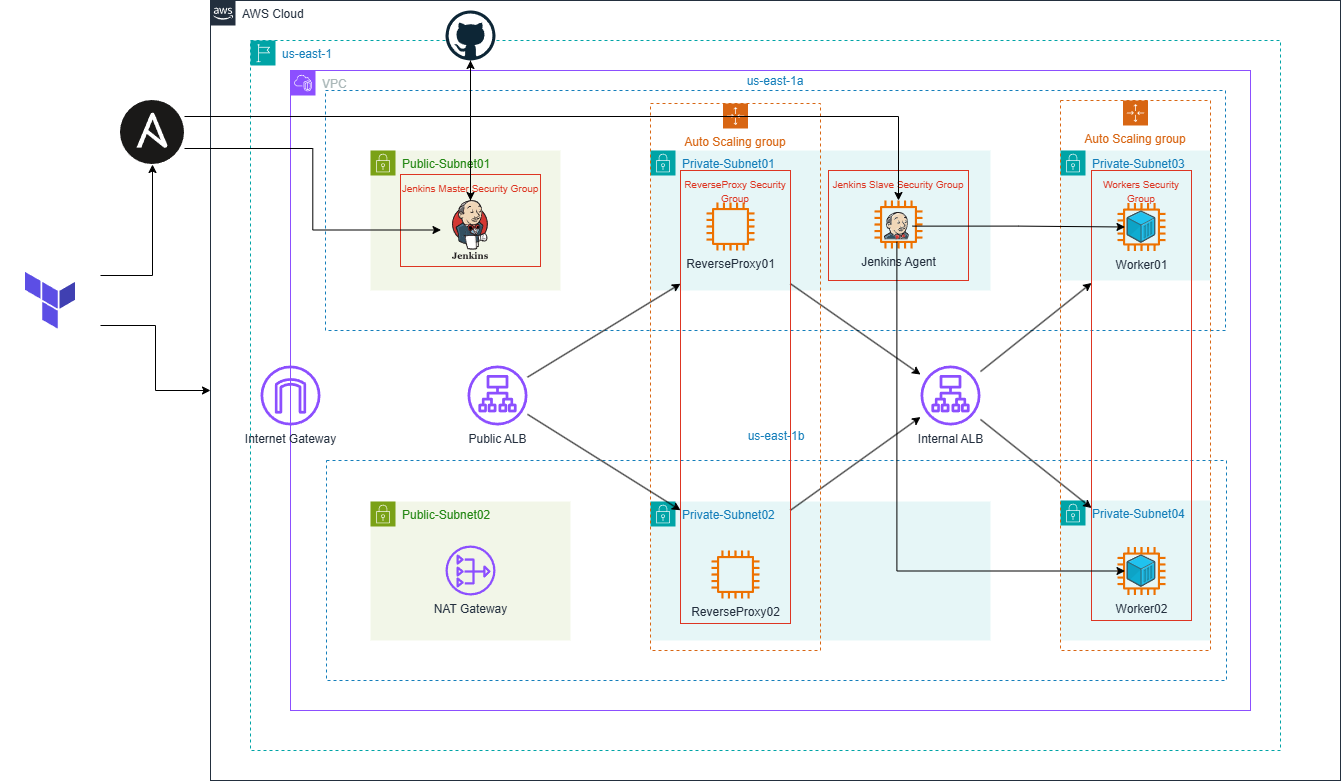

The diagram above was exported from draw.io. Its source (the exported page's mxGraphModel, read from the mxfile embedded in the PNG):
<mxGraphModel dx="2834" dy="709" grid="1" gridSize="10" guides="1" tooltips="1" connect="1" arrows="1" fold="1" page="1" pageScale="1" pageWidth="1169" pageHeight="827" math="0" shadow="0">
  <root>
    <mxCell id="0" />
    <mxCell id="1" parent="0" />
    <mxCell id="G1fOhXJnl0JnmOdy4Hrh-1" value="AWS Cloud" style="points=[[0,0],[0.25,0],[0.5,0],[0.75,0],[1,0],[1,0.25],[1,0.5],[1,0.75],[1,1],[0.75,1],[0.5,1],[0.25,1],[0,1],[0,0.75],[0,0.5],[0,0.25]];outlineConnect=0;gradientColor=none;html=1;whiteSpace=wrap;fontSize=12;fontStyle=0;container=1;pointerEvents=0;collapsible=0;recursiveResize=0;shape=mxgraph.aws4.group;grIcon=mxgraph.aws4.group_aws_cloud_alt;strokeColor=#232F3E;fillColor=none;verticalAlign=top;align=left;spacingLeft=30;fontColor=#232F3E;dashed=0;" parent="1" vertex="1">
      <mxGeometry x="20" width="1130" height="780" as="geometry" />
    </mxCell>
    <mxCell id="G1fOhXJnl0JnmOdy4Hrh-2" value="us-east-1" style="points=[[0,0],[0.25,0],[0.5,0],[0.75,0],[1,0],[1,0.25],[1,0.5],[1,0.75],[1,1],[0.75,1],[0.5,1],[0.25,1],[0,1],[0,0.75],[0,0.5],[0,0.25]];outlineConnect=0;gradientColor=none;html=1;whiteSpace=wrap;fontSize=12;fontStyle=0;container=1;pointerEvents=0;collapsible=0;recursiveResize=0;shape=mxgraph.aws4.group;grIcon=mxgraph.aws4.group_region;strokeColor=#00A4A6;fillColor=none;verticalAlign=top;align=left;spacingLeft=30;fontColor=#147EBA;dashed=1;" parent="G1fOhXJnl0JnmOdy4Hrh-1" vertex="1">
      <mxGeometry x="40" y="40" width="1030" height="710" as="geometry" />
    </mxCell>
    <mxCell id="G1fOhXJnl0JnmOdy4Hrh-3" value="VPC" style="points=[[0,0],[0.25,0],[0.5,0],[0.75,0],[1,0],[1,0.25],[1,0.5],[1,0.75],[1,1],[0.75,1],[0.5,1],[0.25,1],[0,1],[0,0.75],[0,0.5],[0,0.25]];outlineConnect=0;gradientColor=none;html=1;whiteSpace=wrap;fontSize=12;fontStyle=0;container=1;pointerEvents=0;collapsible=0;recursiveResize=0;shape=mxgraph.aws4.group;grIcon=mxgraph.aws4.group_vpc2;strokeColor=#8C4FFF;fillColor=none;verticalAlign=top;align=left;spacingLeft=30;fontColor=#AAB7B8;dashed=0;" parent="G1fOhXJnl0JnmOdy4Hrh-2" vertex="1">
      <mxGeometry x="40" y="30" width="960" height="640" as="geometry" />
    </mxCell>
    <mxCell id="Szqls5teHbZn4-42w_E4-69" value="us-east-1a" style="fillColor=none;strokeColor=#147EBA;dashed=1;verticalAlign=bottom;fontStyle=0;fontColor=#147EBA;whiteSpace=wrap;html=1;labelPosition=center;verticalLabelPosition=top;align=center;" parent="G1fOhXJnl0JnmOdy4Hrh-3" vertex="1">
      <mxGeometry x="35" y="20" width="900" height="240" as="geometry" />
    </mxCell>
    <mxCell id="G1fOhXJnl0JnmOdy4Hrh-4" value="us-east-1b&lt;div&gt;&lt;br&gt;&lt;/div&gt;" style="fillColor=none;strokeColor=#147EBA;dashed=1;verticalAlign=bottom;fontStyle=0;fontColor=#147EBA;whiteSpace=wrap;html=1;labelPosition=center;verticalLabelPosition=top;align=center;" parent="G1fOhXJnl0JnmOdy4Hrh-3" vertex="1">
      <mxGeometry x="36" y="390" width="900" height="220" as="geometry" />
    </mxCell>
    <mxCell id="Szqls5teHbZn4-42w_E4-60" value="Private-Subnet02" style="points=[[0,0],[0.25,0],[0.5,0],[0.75,0],[1,0],[1,0.25],[1,0.5],[1,0.75],[1,1],[0.75,1],[0.5,1],[0.25,1],[0,1],[0,0.75],[0,0.5],[0,0.25]];outlineConnect=0;gradientColor=none;html=1;whiteSpace=wrap;fontSize=12;fontStyle=0;container=1;pointerEvents=0;collapsible=0;recursiveResize=0;shape=mxgraph.aws4.group;grIcon=mxgraph.aws4.group_security_group;grStroke=0;strokeColor=#00A4A6;fillColor=#E6F6F7;verticalAlign=top;align=left;spacingLeft=30;fontColor=#147EBA;dashed=0;" parent="G1fOhXJnl0JnmOdy4Hrh-3" vertex="1">
      <mxGeometry x="360" y="431" width="340" height="139" as="geometry" />
    </mxCell>
    <mxCell id="Szqls5teHbZn4-42w_E4-56" value="Private-Subnet01" style="points=[[0,0],[0.25,0],[0.5,0],[0.75,0],[1,0],[1,0.25],[1,0.5],[1,0.75],[1,1],[0.75,1],[0.5,1],[0.25,1],[0,1],[0,0.75],[0,0.5],[0,0.25]];outlineConnect=0;gradientColor=none;html=1;whiteSpace=wrap;fontSize=12;fontStyle=0;container=1;pointerEvents=0;collapsible=0;recursiveResize=0;shape=mxgraph.aws4.group;grIcon=mxgraph.aws4.group_security_group;grStroke=0;strokeColor=#00A4A6;fillColor=#E6F6F7;verticalAlign=top;align=left;spacingLeft=30;fontColor=#147EBA;dashed=0;" parent="G1fOhXJnl0JnmOdy4Hrh-3" vertex="1">
      <mxGeometry x="360" y="80" width="340" height="140" as="geometry" />
    </mxCell>
    <mxCell id="Szqls5teHbZn4-42w_E4-44" value="&lt;font style=&quot;font-size: 10px;&quot;&gt;Jenkins Slave Security Group&lt;/font&gt;" style="fillColor=none;strokeColor=#DD3522;verticalAlign=top;fontStyle=0;fontColor=#DD3522;whiteSpace=wrap;html=1;" parent="Szqls5teHbZn4-42w_E4-56" vertex="1">
      <mxGeometry x="178" y="20" width="140" height="110" as="geometry" />
    </mxCell>
    <mxCell id="Szqls5teHbZn4-42w_E4-46" value="Jenkins Agent" style="sketch=0;outlineConnect=0;fontColor=#232F3E;gradientColor=none;fillColor=#ED7100;strokeColor=none;dashed=0;verticalLabelPosition=bottom;verticalAlign=top;align=center;html=1;fontSize=12;fontStyle=0;aspect=fixed;pointerEvents=1;shape=mxgraph.aws4.instance2;" parent="Szqls5teHbZn4-42w_E4-56" vertex="1">
      <mxGeometry x="224" y="50" width="48" height="48" as="geometry" />
    </mxCell>
    <mxCell id="Szqls5teHbZn4-42w_E4-48" value="" style="shape=image;verticalLabelPosition=bottom;verticalAlign=top;imageAspect=0;aspect=fixed;image=https://www.svgrepo.com/show/373699/jenkins.svg;" parent="Szqls5teHbZn4-42w_E4-56" vertex="1">
      <mxGeometry x="230.75" y="60" width="31.25" height="31.25" as="geometry" />
    </mxCell>
    <mxCell id="Szqls5teHbZn4-42w_E4-31" value="Public-Subnet02" style="points=[[0,0],[0.25,0],[0.5,0],[0.75,0],[1,0],[1,0.25],[1,0.5],[1,0.75],[1,1],[0.75,1],[0.5,1],[0.25,1],[0,1],[0,0.75],[0,0.5],[0,0.25]];outlineConnect=0;gradientColor=none;html=1;whiteSpace=wrap;fontSize=12;fontStyle=0;container=1;pointerEvents=0;collapsible=0;recursiveResize=0;shape=mxgraph.aws4.group;grIcon=mxgraph.aws4.group_security_group;grStroke=0;strokeColor=#7AA116;fillColor=#F2F6E8;verticalAlign=top;align=left;spacingLeft=30;fontColor=#248814;dashed=0;" parent="G1fOhXJnl0JnmOdy4Hrh-3" vertex="1">
      <mxGeometry x="80" y="431" width="200" height="139" as="geometry" />
    </mxCell>
    <mxCell id="G1fOhXJnl0JnmOdy4Hrh-11" value="Private-Subnet03" style="points=[[0,0],[0.25,0],[0.5,0],[0.75,0],[1,0],[1,0.25],[1,0.5],[1,0.75],[1,1],[0.75,1],[0.5,1],[0.25,1],[0,1],[0,0.75],[0,0.5],[0,0.25]];outlineConnect=0;gradientColor=none;html=1;whiteSpace=wrap;fontSize=12;fontStyle=0;container=1;pointerEvents=0;collapsible=0;recursiveResize=0;shape=mxgraph.aws4.group;grIcon=mxgraph.aws4.group_security_group;grStroke=0;strokeColor=#00A4A6;fillColor=#E6F6F7;verticalAlign=top;align=left;spacingLeft=30;fontColor=#147EBA;dashed=0;" parent="G1fOhXJnl0JnmOdy4Hrh-3" vertex="1">
      <mxGeometry x="770" y="80" width="150" height="130" as="geometry" />
    </mxCell>
    <mxCell id="G1fOhXJnl0JnmOdy4Hrh-12" value="Public ALB" style="sketch=0;outlineConnect=0;fontColor=#232F3E;gradientColor=none;fillColor=#8C4FFF;strokeColor=none;dashed=0;verticalLabelPosition=bottom;verticalAlign=top;align=center;html=1;fontSize=12;fontStyle=0;aspect=fixed;pointerEvents=1;shape=mxgraph.aws4.application_load_balancer;" parent="G1fOhXJnl0JnmOdy4Hrh-3" vertex="1">
      <mxGeometry x="177" y="295" width="60" height="60" as="geometry" />
    </mxCell>
    <mxCell id="G1fOhXJnl0JnmOdy4Hrh-38" value="Private-Subnet04" style="points=[[0,0],[0.25,0],[0.5,0],[0.75,0],[1,0],[1,0.25],[1,0.5],[1,0.75],[1,1],[0.75,1],[0.5,1],[0.25,1],[0,1],[0,0.75],[0,0.5],[0,0.25]];outlineConnect=0;gradientColor=none;html=1;whiteSpace=wrap;fontSize=12;fontStyle=0;container=1;pointerEvents=0;collapsible=0;recursiveResize=0;shape=mxgraph.aws4.group;grIcon=mxgraph.aws4.group_security_group;grStroke=0;strokeColor=#00A4A6;fillColor=#E6F6F7;verticalAlign=top;align=left;spacingLeft=30;fontColor=#147EBA;dashed=0;" parent="G1fOhXJnl0JnmOdy4Hrh-3" vertex="1">
      <mxGeometry x="770" y="430" width="150" height="140" as="geometry" />
    </mxCell>
    <mxCell id="G1fOhXJnl0JnmOdy4Hrh-18" value="Internet Gateway" style="sketch=0;outlineConnect=0;fontColor=#232F3E;gradientColor=none;fillColor=#8C4FFF;strokeColor=none;dashed=0;verticalLabelPosition=bottom;verticalAlign=top;align=center;html=1;fontSize=12;fontStyle=0;aspect=fixed;pointerEvents=1;shape=mxgraph.aws4.internet_gateway;" parent="G1fOhXJnl0JnmOdy4Hrh-3" vertex="1">
      <mxGeometry x="-30" y="295" width="60" height="60" as="geometry" />
    </mxCell>
    <mxCell id="G1fOhXJnl0JnmOdy4Hrh-51" value="" style="endArrow=classic;html=1;rounded=0;entryX=0;entryY=0.75;entryDx=0;entryDy=0;" parent="G1fOhXJnl0JnmOdy4Hrh-3" source="G1fOhXJnl0JnmOdy4Hrh-31" target="G1fOhXJnl0JnmOdy4Hrh-13" edge="1">
      <mxGeometry width="50" height="50" relative="1" as="geometry">
        <mxPoint x="680" y="335" as="sourcePoint" />
        <mxPoint x="730" y="385" as="targetPoint" />
      </mxGeometry>
    </mxCell>
    <mxCell id="G1fOhXJnl0JnmOdy4Hrh-50" value="" style="endArrow=classic;html=1;rounded=0;entryX=0;entryY=0.25;entryDx=0;entryDy=0;" parent="G1fOhXJnl0JnmOdy4Hrh-3" source="G1fOhXJnl0JnmOdy4Hrh-31" target="G1fOhXJnl0JnmOdy4Hrh-13" edge="1">
      <mxGeometry width="50" height="50" relative="1" as="geometry">
        <mxPoint x="680" y="265" as="sourcePoint" />
        <mxPoint x="730" y="215" as="targetPoint" />
      </mxGeometry>
    </mxCell>
    <mxCell id="Szqls5teHbZn4-42w_E4-29" value="Public-Subnet01" style="points=[[0,0],[0.25,0],[0.5,0],[0.75,0],[1,0],[1,0.25],[1,0.5],[1,0.75],[1,1],[0.75,1],[0.5,1],[0.25,1],[0,1],[0,0.75],[0,0.5],[0,0.25]];outlineConnect=0;gradientColor=none;html=1;whiteSpace=wrap;fontSize=12;fontStyle=0;container=1;pointerEvents=0;collapsible=0;recursiveResize=0;shape=mxgraph.aws4.group;grIcon=mxgraph.aws4.group_security_group;grStroke=0;strokeColor=#7AA116;fillColor=#F2F6E8;verticalAlign=top;align=left;spacingLeft=30;fontColor=#248814;dashed=0;" parent="G1fOhXJnl0JnmOdy4Hrh-3" vertex="1">
      <mxGeometry x="80" y="80" width="190" height="140" as="geometry" />
    </mxCell>
    <mxCell id="G1fOhXJnl0JnmOdy4Hrh-53" value="" style="endArrow=classic;html=1;rounded=0;exitX=1;exitY=0.25;exitDx=0;exitDy=0;" parent="G1fOhXJnl0JnmOdy4Hrh-3" source="G1fOhXJnl0JnmOdy4Hrh-48" target="G1fOhXJnl0JnmOdy4Hrh-31" edge="1">
      <mxGeometry width="50" height="50" relative="1" as="geometry">
        <mxPoint x="530" y="210" as="sourcePoint" />
        <mxPoint x="580" y="260" as="targetPoint" />
      </mxGeometry>
    </mxCell>
    <mxCell id="Szqls5teHbZn4-42w_E4-35" value="" style="endArrow=classic;html=1;rounded=0;exitX=1;exitY=0.75;exitDx=0;exitDy=0;" parent="G1fOhXJnl0JnmOdy4Hrh-3" source="G1fOhXJnl0JnmOdy4Hrh-48" target="G1fOhXJnl0JnmOdy4Hrh-31" edge="1">
      <mxGeometry width="50" height="50" relative="1" as="geometry">
        <mxPoint x="540" y="290" as="sourcePoint" />
        <mxPoint x="620" y="375" as="targetPoint" />
      </mxGeometry>
    </mxCell>
    <mxCell id="G1fOhXJnl0JnmOdy4Hrh-54" value="" style="endArrow=classic;html=1;rounded=0;entryX=0;entryY=0.25;entryDx=0;entryDy=0;" parent="G1fOhXJnl0JnmOdy4Hrh-3" source="G1fOhXJnl0JnmOdy4Hrh-12" target="G1fOhXJnl0JnmOdy4Hrh-48" edge="1">
      <mxGeometry width="50" height="50" relative="1" as="geometry">
        <mxPoint x="310" y="273" as="sourcePoint" />
        <mxPoint x="360" y="223" as="targetPoint" />
      </mxGeometry>
    </mxCell>
    <mxCell id="Szqls5teHbZn4-42w_E4-37" value="Auto Scaling group" style="points=[[0,0],[0.25,0],[0.5,0],[0.75,0],[1,0],[1,0.25],[1,0.5],[1,0.75],[1,1],[0.75,1],[0.5,1],[0.25,1],[0,1],[0,0.75],[0,0.5],[0,0.25]];outlineConnect=0;gradientColor=none;html=1;whiteSpace=wrap;fontSize=12;fontStyle=0;container=1;pointerEvents=0;collapsible=0;recursiveResize=0;shape=mxgraph.aws4.groupCenter;grIcon=mxgraph.aws4.group_auto_scaling_group;grStroke=1;strokeColor=#D86613;fillColor=none;verticalAlign=top;align=center;fontColor=#D86613;dashed=1;spacingTop=25;" parent="G1fOhXJnl0JnmOdy4Hrh-3" vertex="1">
      <mxGeometry x="360" y="33" width="170" height="547" as="geometry" />
    </mxCell>
    <mxCell id="Szqls5teHbZn4-42w_E4-30" value="ReverseProxy01" style="sketch=0;outlineConnect=0;fontColor=#232F3E;gradientColor=none;fillColor=#ED7100;strokeColor=none;dashed=0;verticalLabelPosition=bottom;verticalAlign=top;align=center;html=1;fontSize=12;fontStyle=0;aspect=fixed;pointerEvents=1;shape=mxgraph.aws4.instance2;" parent="Szqls5teHbZn4-42w_E4-37" vertex="1">
      <mxGeometry x="56" y="99" width="48" height="48" as="geometry" />
    </mxCell>
    <mxCell id="G1fOhXJnl0JnmOdy4Hrh-48" value="&lt;font style=&quot;font-size: 10px;&quot;&gt;ReverseProxy Security Group&lt;/font&gt;" style="fillColor=none;strokeColor=#DD3522;verticalAlign=top;fontStyle=0;fontColor=#DD3522;whiteSpace=wrap;html=1;" parent="Szqls5teHbZn4-42w_E4-37" vertex="1">
      <mxGeometry x="30" y="67" width="110" height="453" as="geometry" />
    </mxCell>
    <mxCell id="Szqls5teHbZn4-42w_E4-64" value="ReverseProxy02" style="sketch=0;outlineConnect=0;fontColor=#232F3E;gradientColor=none;fillColor=#ED7100;strokeColor=none;dashed=0;verticalLabelPosition=bottom;verticalAlign=top;align=center;html=1;fontSize=12;fontStyle=0;aspect=fixed;pointerEvents=1;shape=mxgraph.aws4.instance2;" parent="Szqls5teHbZn4-42w_E4-37" vertex="1">
      <mxGeometry x="61" y="447" width="48" height="48" as="geometry" />
    </mxCell>
    <mxCell id="Szqls5teHbZn4-42w_E4-40" value="Auto Scaling group" style="points=[[0,0],[0.25,0],[0.5,0],[0.75,0],[1,0],[1,0.25],[1,0.5],[1,0.75],[1,1],[0.75,1],[0.5,1],[0.25,1],[0,1],[0,0.75],[0,0.5],[0,0.25]];outlineConnect=0;gradientColor=none;html=1;whiteSpace=wrap;fontSize=12;fontStyle=0;container=1;pointerEvents=0;collapsible=0;recursiveResize=0;shape=mxgraph.aws4.groupCenter;grIcon=mxgraph.aws4.group_auto_scaling_group;grStroke=1;strokeColor=#D86613;fillColor=none;verticalAlign=top;align=center;fontColor=#D86613;dashed=1;spacingTop=25;" parent="G1fOhXJnl0JnmOdy4Hrh-3" vertex="1">
      <mxGeometry x="770" y="30" width="150" height="550" as="geometry" />
    </mxCell>
    <mxCell id="G1fOhXJnl0JnmOdy4Hrh-40" value="Worker02" style="sketch=0;outlineConnect=0;fontColor=#232F3E;gradientColor=none;fillColor=#ED7100;strokeColor=none;dashed=0;verticalLabelPosition=bottom;verticalAlign=top;align=center;html=1;fontSize=12;fontStyle=0;aspect=fixed;pointerEvents=1;shape=mxgraph.aws4.instance2;" parent="Szqls5teHbZn4-42w_E4-40" vertex="1">
      <mxGeometry x="57" y="446.5" width="48" height="48" as="geometry" />
    </mxCell>
    <mxCell id="G1fOhXJnl0JnmOdy4Hrh-13" value="&lt;font style=&quot;font-size: 10px;&quot;&gt;Workers Security Group&lt;/font&gt;" style="fillColor=none;strokeColor=#DD3522;verticalAlign=top;fontStyle=0;fontColor=#DD3522;whiteSpace=wrap;html=1;" parent="Szqls5teHbZn4-42w_E4-40" vertex="1">
      <mxGeometry x="31" y="70" width="100" height="450" as="geometry" />
    </mxCell>
    <mxCell id="G1fOhXJnl0JnmOdy4Hrh-34" value="Worker01" style="sketch=0;outlineConnect=0;fontColor=#232F3E;gradientColor=none;fillColor=#ED7100;strokeColor=none;dashed=0;verticalLabelPosition=bottom;verticalAlign=top;align=center;html=1;fontSize=12;fontStyle=0;aspect=fixed;pointerEvents=1;shape=mxgraph.aws4.instance2;" parent="Szqls5teHbZn4-42w_E4-40" vertex="1">
      <mxGeometry x="57" y="102.5" width="48" height="48" as="geometry" />
    </mxCell>
    <mxCell id="xrgAU0qMth_ORa174KYb-3" value="" style="shape=image;verticalLabelPosition=bottom;verticalAlign=top;imageAspect=0;aspect=fixed;image=https://www.melbournebioinformatics.org.au/tutorials/tutorials/docker/media/assets/container.svg;" parent="Szqls5teHbZn4-42w_E4-40" vertex="1">
      <mxGeometry x="64.5" y="110" width="33" height="33" as="geometry" />
    </mxCell>
    <mxCell id="xrgAU0qMth_ORa174KYb-4" value="" style="shape=image;verticalLabelPosition=bottom;verticalAlign=top;imageAspect=0;aspect=fixed;image=https://www.melbournebioinformatics.org.au/tutorials/tutorials/docker/media/assets/container.svg;" parent="Szqls5teHbZn4-42w_E4-40" vertex="1">
      <mxGeometry x="64.5" y="454" width="33" height="33" as="geometry" />
    </mxCell>
    <mxCell id="G1fOhXJnl0JnmOdy4Hrh-36" value="NAT Gateway" style="sketch=0;outlineConnect=0;fontColor=#232F3E;gradientColor=none;fillColor=#8C4FFF;strokeColor=none;dashed=0;verticalLabelPosition=bottom;verticalAlign=top;align=center;html=1;fontSize=12;fontStyle=0;aspect=fixed;pointerEvents=1;shape=mxgraph.aws4.nat_gateway;" parent="G1fOhXJnl0JnmOdy4Hrh-3" vertex="1">
      <mxGeometry x="155" y="475" width="50" height="50" as="geometry" />
    </mxCell>
    <mxCell id="Szqls5teHbZn4-42w_E4-65" value="" style="endArrow=classic;html=1;rounded=0;entryX=0;entryY=0.75;entryDx=0;entryDy=0;" parent="G1fOhXJnl0JnmOdy4Hrh-3" source="G1fOhXJnl0JnmOdy4Hrh-12" target="G1fOhXJnl0JnmOdy4Hrh-48" edge="1">
      <mxGeometry width="50" height="50" relative="1" as="geometry">
        <mxPoint x="285.4670471027557" y="344.99931819731387" as="sourcePoint" />
        <mxPoint x="378" y="454" as="targetPoint" />
      </mxGeometry>
    </mxCell>
    <mxCell id="Szqls5teHbZn4-42w_E4-41" value="&lt;font style=&quot;font-size: 10px;&quot;&gt;Jenkins Master Security Group&lt;/font&gt;" style="fillColor=none;strokeColor=#DD3522;verticalAlign=top;fontStyle=0;fontColor=#DD3522;whiteSpace=wrap;html=1;" parent="G1fOhXJnl0JnmOdy4Hrh-3" vertex="1">
      <mxGeometry x="110" y="104" width="140" height="92" as="geometry" />
    </mxCell>
    <mxCell id="Szqls5teHbZn4-42w_E4-47" value="" style="shape=image;verticalLabelPosition=bottom;verticalAlign=top;imageAspect=0;aspect=fixed;image=https://www.svgrepo.com/show/353929/jenkins.svg;" parent="G1fOhXJnl0JnmOdy4Hrh-3" vertex="1">
      <mxGeometry x="150.5" y="130" width="59" height="59" as="geometry" />
    </mxCell>
    <mxCell id="xrgAU0qMth_ORa174KYb-10" style="edgeStyle=orthogonalEdgeStyle;rounded=0;orthogonalLoop=1;jettySize=auto;html=1;exitX=1;exitY=0.5;exitDx=0;exitDy=0;entryX=0;entryY=0.5;entryDx=0;entryDy=0;" parent="G1fOhXJnl0JnmOdy4Hrh-3" source="Szqls5teHbZn4-42w_E4-48" target="xrgAU0qMth_ORa174KYb-3" edge="1">
      <mxGeometry relative="1" as="geometry" />
    </mxCell>
    <mxCell id="xrgAU0qMth_ORa174KYb-11" style="edgeStyle=orthogonalEdgeStyle;rounded=0;orthogonalLoop=1;jettySize=auto;html=1;exitX=0.5;exitY=1;exitDx=0;exitDy=0;entryX=0;entryY=0.5;entryDx=0;entryDy=0;" parent="G1fOhXJnl0JnmOdy4Hrh-3" source="Szqls5teHbZn4-42w_E4-48" target="xrgAU0qMth_ORa174KYb-4" edge="1">
      <mxGeometry relative="1" as="geometry" />
    </mxCell>
    <mxCell id="G1fOhXJnl0JnmOdy4Hrh-31" value="Internal ALB" style="sketch=0;outlineConnect=0;fontColor=#232F3E;gradientColor=none;fillColor=#8C4FFF;strokeColor=none;dashed=0;verticalLabelPosition=bottom;verticalAlign=top;align=center;html=1;fontSize=12;fontStyle=0;aspect=fixed;pointerEvents=1;shape=mxgraph.aws4.application_load_balancer;" parent="G1fOhXJnl0JnmOdy4Hrh-3" vertex="1">
      <mxGeometry x="630" y="295" width="60" height="60" as="geometry" />
    </mxCell>
    <mxCell id="Szqls5teHbZn4-42w_E4-54" style="edgeStyle=orthogonalEdgeStyle;rounded=0;orthogonalLoop=1;jettySize=auto;html=1;exitX=1;exitY=0.75;exitDx=0;exitDy=0;" parent="1" source="Szqls5teHbZn4-42w_E4-53" target="G1fOhXJnl0JnmOdy4Hrh-1" edge="1">
      <mxGeometry relative="1" as="geometry" />
    </mxCell>
    <mxCell id="Szqls5teHbZn4-42w_E4-53" value="" style="shape=image;verticalLabelPosition=bottom;verticalAlign=top;imageAspect=0;aspect=fixed;image=https://www.svgrepo.com/show/376353/terraform.svg;" parent="1" vertex="1">
      <mxGeometry x="-190" y="250" width="100" height="100" as="geometry" />
    </mxCell>
    <mxCell id="Szqls5teHbZn4-42w_E4-55" style="edgeStyle=orthogonalEdgeStyle;rounded=0;orthogonalLoop=1;jettySize=auto;html=1;exitX=1;exitY=0.25;exitDx=0;exitDy=0;entryX=0.5;entryY=1;entryDx=0;entryDy=0;" parent="1" source="Szqls5teHbZn4-42w_E4-53" target="Szqls5teHbZn4-42w_E4-52" edge="1">
      <mxGeometry relative="1" as="geometry">
        <mxPoint x="-180" y="162" as="sourcePoint" />
        <mxPoint x="-30" y="170" as="targetPoint" />
      </mxGeometry>
    </mxCell>
    <mxCell id="xrgAU0qMth_ORa174KYb-1" style="edgeStyle=orthogonalEdgeStyle;rounded=0;orthogonalLoop=1;jettySize=auto;html=1;entryX=0;entryY=0.5;entryDx=0;entryDy=0;exitX=1;exitY=0.75;exitDx=0;exitDy=0;" parent="1" source="Szqls5teHbZn4-42w_E4-52" target="Szqls5teHbZn4-42w_E4-47" edge="1">
      <mxGeometry relative="1" as="geometry" />
    </mxCell>
    <mxCell id="Szqls5teHbZn4-42w_E4-52" value="" style="shape=image;verticalLabelPosition=bottom;verticalAlign=top;imageAspect=0;aspect=fixed;image=https://www.vectorlogo.zone/logos/ansible/ansible-icon.svg;" parent="1" vertex="1">
      <mxGeometry x="-70" y="100" width="64" height="64" as="geometry" />
    </mxCell>
    <mxCell id="xrgAU0qMth_ORa174KYb-17" value="" style="dashed=0;outlineConnect=0;html=1;align=center;labelPosition=center;verticalLabelPosition=bottom;verticalAlign=top;shape=mxgraph.weblogos.github" parent="1" vertex="1">
      <mxGeometry x="255" y="10" width="50" height="50" as="geometry" />
    </mxCell>
    <mxCell id="xrgAU0qMth_ORa174KYb-24" style="edgeStyle=orthogonalEdgeStyle;rounded=0;orthogonalLoop=1;jettySize=auto;html=1;entryX=0.5;entryY=0;entryDx=0;entryDy=0;" parent="1" source="xrgAU0qMth_ORa174KYb-17" target="Szqls5teHbZn4-42w_E4-47" edge="1">
      <mxGeometry relative="1" as="geometry" />
    </mxCell>
    <mxCell id="xrgAU0qMth_ORa174KYb-26" style="edgeStyle=orthogonalEdgeStyle;rounded=0;orthogonalLoop=1;jettySize=auto;html=1;exitX=0.5;exitY=0;exitDx=0;exitDy=0;" parent="1" source="Szqls5teHbZn4-42w_E4-47" target="xrgAU0qMth_ORa174KYb-17" edge="1">
      <mxGeometry relative="1" as="geometry" />
    </mxCell>
    <mxCell id="xrgAU0qMth_ORa174KYb-2" style="edgeStyle=orthogonalEdgeStyle;rounded=0;orthogonalLoop=1;jettySize=auto;html=1;exitX=1;exitY=0.25;exitDx=0;exitDy=0;" parent="1" source="Szqls5teHbZn4-42w_E4-52" target="Szqls5teHbZn4-42w_E4-46" edge="1">
      <mxGeometry relative="1" as="geometry" />
    </mxCell>
  </root>
</mxGraphModel>